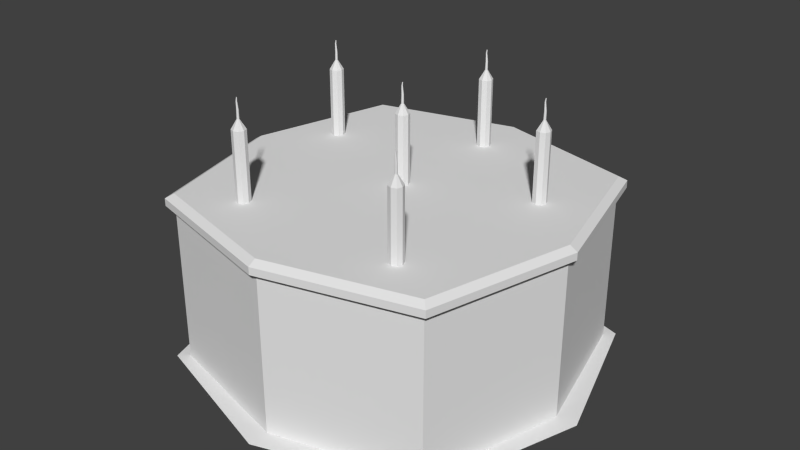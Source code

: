 # Source: cake.blend  (saved by Blender 2.70.0; exported with 4.5.12 LTS)
import bpy
from mathutils import Matrix  # noqa: F401  (used for matrix-valued properties, if any)

bpy.ops.wm.read_factory_settings(use_empty=True)
scene = bpy.context.scene
scene.name = 'Scene'

# ---- collections
col_collection_1 = bpy.data.collections.new('Collection 1'); scene.collection.children.link(col_collection_1)

# ---- world
world_world = bpy.data.worlds.new('World'); scene.world = world_world
world_world.color = (0.05088, 0.05088, 0.05088)
world_world.use_sun_shadow = False
world_world.sun_shadow_jitter_overblur = 0.0
world_world.cycles.sampling_method = 'MANUAL'
world_world.cycles.sample_map_resolution = 256

# ---- meshes
me_plane_008 = bpy.data.meshes.new('Plane.008')
me_plane_008.from_pydata([(-0.7424, -0.7424, -4.322), (0.7424, -0.7424, -4.322), (-0.7424, 0.7424, -4.322), (0.7424, 0.7424, -4.322), (0.0, -1.0, -4.322), (0.0, 1.0, -4.322), (-1.0, 0.0, -4.322), (1.0, 0.0, -4.322), (0.0, 0.0, -4.322), (-0.7424, -0.7424, 1.839), (0.7424, -0.7424, 1.839), (-0.7424, 0.7424, 1.839), (0.7424, 0.7424, 1.839), (0.0, -1.0, 1.839), (0.0, 1.0, 1.839), (-1.0, 0.0, 1.839), (1.0, 0.0, 1.839), (-0.1345, -0.1345, 2.584), (0.1345, -0.1345, 2.584), (-0.1345, 0.1345, 2.584), (0.1345, 0.1345, 2.584), (0.0, -0.1812, 2.584), (0.0, 0.1812, 2.584), (-0.1812, 0.0, 2.584), (0.1812, 0.0, 2.584), (-0.1434, 0.0, 3.241), (-0.04628, -0.04628, 4.167), (0.04628, -0.04628, 4.167), (-0.04628, 0.04628, 4.167), (0.04628, 0.04628, 4.167), (0.0, -0.06234, 4.167), (0.0, 0.06234, 4.167), (-0.06234, 0.0, 4.167), (0.06234, 0.0, 4.167), (0.0, 0.0, 4.167), (-0.1742, 0.0, 3.882), (-0.149, 0.07251, 3.882), (-0.1018, 0.1172, 3.247), (0.1745, 0.0, 3.241), (0.02116, 0.0, 3.882), (-0.003985, -0.07213, 3.884), (0.1332, -0.1177, 3.244), (-0.003985, 0.07213, 3.884), (0.1332, 0.1177, 3.244), (0.01546, 0.1579, 3.247), (-0.07611, 0.09716, 3.884), (-0.149, -0.07251, 3.882), (-0.1018, -0.1172, 3.247), (0.01546, -0.1579, 3.247), (-0.07611, -0.09716, 3.884), (-19.9, 6.906, -4.322), (-18.42, 6.906, -4.322), (-19.9, 8.391, -4.322), (-18.42, 8.391, -4.322), (-19.16, 6.648, -4.322), (-19.16, 8.648, -4.322), (-20.16, 7.648, -4.322), (-18.16, 7.648, -4.322), (-19.16, 7.648, -4.322), (-19.9, 6.906, 1.839), (-18.42, 6.906, 1.839), (-19.9, 8.391, 1.839), (-18.42, 8.391, 1.839), (-19.16, 6.648, 1.839), (-19.16, 8.648, 1.839), (-20.16, 7.648, 1.839), (-18.16, 7.648, 1.839), (-19.29, 7.514, 2.584), (-19.02, 7.514, 2.584), (-19.29, 7.783, 2.584), (-19.02, 7.783, 2.584), (-19.16, 7.467, 2.584), (-19.16, 7.829, 2.584), (-19.34, 7.648, 2.584), (-18.98, 7.648, 2.584), (-19.3, 7.648, 3.241), (-19.2, 7.602, 4.167), (-19.11, 7.602, 4.167), (-19.2, 7.695, 4.167), (-19.11, 7.695, 4.167), (-19.16, 7.586, 4.167), (-19.16, 7.711, 4.167), (-19.22, 7.648, 4.167), (-19.1, 7.648, 4.167), (-19.16, 7.648, 4.167), (-19.33, 7.648, 3.882), (-19.31, 7.721, 3.882), (-19.26, 7.765, 3.247), (-18.98, 7.648, 3.241), (-19.14, 7.648, 3.882), (-19.16, 7.576, 3.884), (-19.03, 7.531, 3.244), (-19.16, 7.72, 3.884), (-19.03, 7.766, 3.244), (-19.14, 7.806, 3.247), (-19.23, 7.745, 3.884), (-19.31, 7.576, 3.882), (-19.26, 7.531, 3.247), (-19.14, 7.49, 3.247), (-19.23, 7.551, 3.884), (17.32, 6.409, -4.322), (18.81, 6.409, -4.322), (17.32, 7.894, -4.322), (18.81, 7.894, -4.322), (18.07, 6.151, -4.322), (18.07, 8.151, -4.322), (17.07, 7.151, -4.322), (19.07, 7.151, -4.322), (18.07, 7.151, -4.322), (17.32, 6.409, 1.839), (18.81, 6.409, 1.839), (17.32, 7.894, 1.839), (18.81, 7.894, 1.839), (18.07, 6.151, 1.839), (18.07, 8.151, 1.839), (17.07, 7.151, 1.839), (19.07, 7.151, 1.839), (17.93, 7.017, 2.584), (18.2, 7.017, 2.584), (17.93, 7.286, 2.584), (18.2, 7.286, 2.584), (18.07, 6.97, 2.584), (18.07, 7.332, 2.584), (17.89, 7.151, 2.584), (18.25, 7.151, 2.584), (17.92, 7.151, 3.241), (18.02, 7.105, 4.167), (18.11, 7.105, 4.167), (18.02, 7.198, 4.167), (18.11, 7.198, 4.167), (18.07, 7.089, 4.167), (18.07, 7.214, 4.167), (18.0, 7.151, 4.167), (18.13, 7.151, 4.167), (18.07, 7.151, 4.167), (17.89, 7.151, 3.882), (17.92, 7.224, 3.882), (17.96, 7.269, 3.247), (18.24, 7.151, 3.241), (18.09, 7.151, 3.882), (18.06, 7.079, 3.884), (18.2, 7.034, 3.244), (18.06, 7.223, 3.884), (18.2, 7.269, 3.244), (18.08, 7.309, 3.247), (17.99, 7.248, 3.884), (17.92, 7.079, 3.882), (17.96, 7.034, 3.247), (18.08, 6.993, 3.247), (17.99, 7.054, 3.884), (13.29, -18.83, -4.322), (14.78, -18.83, -4.322), (13.29, -17.34, -4.322), (14.78, -17.34, -4.322), (14.04, -19.09, -4.322), (14.04, -17.09, -4.322), (13.04, -18.09, -4.322), (15.04, -18.09, -4.322), (14.04, -18.09, -4.322), (13.29, -18.83, 1.839), (14.78, -18.83, 1.839), (13.29, -17.34, 1.839), (14.78, -17.34, 1.839), (14.04, -19.09, 1.839), (14.04, -17.09, 1.839), (13.04, -18.09, 1.839), (15.04, -18.09, 1.839), (13.9, -18.22, 2.584), (14.17, -18.22, 2.584), (13.9, -17.95, 2.584), (14.17, -17.95, 2.584), (14.04, -18.27, 2.584), (14.04, -17.91, 2.584), (13.86, -18.09, 2.584), (14.22, -18.09, 2.584), (13.89, -18.09, 3.241), (13.99, -18.13, 4.167), (14.08, -18.13, 4.167), (13.99, -18.04, 4.167), (14.08, -18.04, 4.167), (14.04, -18.15, 4.167), (14.04, -18.02, 4.167), (13.97, -18.09, 4.167), (14.1, -18.09, 4.167), (14.04, -18.09, 4.167), (13.86, -18.09, 3.882), (13.89, -18.01, 3.882), (13.93, -17.97, 3.247), (14.21, -18.09, 3.241), (14.06, -18.09, 3.882), (14.03, -18.16, 3.884), (14.17, -18.2, 3.244), (14.03, -18.01, 3.884), (14.17, -17.97, 3.244), (14.05, -17.93, 3.247), (13.96, -17.99, 3.884), (13.89, -18.16, 3.882), (13.93, -18.2, 3.247), (14.05, -18.24, 3.247), (13.96, -18.18, 3.884), (-0.09408, 17.61, -4.322), (1.391, 17.61, -4.322), (-0.09408, 19.09, -4.322), (1.391, 19.09, -4.322), (0.6483, 17.35, -4.322), (0.6483, 19.35, -4.322), (-0.3517, 18.35, -4.322), (1.648, 18.35, -4.322), (0.6483, 18.35, -4.322), (-0.09408, 17.61, 1.839), (1.391, 17.61, 1.839), (-0.09408, 19.09, 1.839), (1.391, 19.09, 1.839), (0.6483, 17.35, 1.839), (0.6483, 19.35, 1.839), (-0.3517, 18.35, 1.839), (1.648, 18.35, 1.839), (0.5138, 18.21, 2.584), (0.7828, 18.21, 2.584), (0.5138, 18.48, 2.584), (0.7828, 18.48, 2.584), (0.6483, 18.17, 2.584), (0.6483, 18.53, 2.584), (0.4671, 18.35, 2.584), (0.8295, 18.35, 2.584), (0.5049, 18.35, 3.241), (0.602, 18.3, 4.167), (0.6946, 18.3, 4.167), (0.602, 18.39, 4.167), (0.6946, 18.39, 4.167), (0.6483, 18.29, 4.167), (0.6483, 18.41, 4.167), (0.586, 18.35, 4.167), (0.7106, 18.35, 4.167), (0.6483, 18.35, 4.167), (0.4741, 18.35, 3.882), (0.4993, 18.42, 3.882), (0.5465, 18.47, 3.247), (0.8228, 18.35, 3.241), (0.6695, 18.35, 3.882), (0.6443, 18.28, 3.884), (0.7815, 18.23, 3.244), (0.6443, 18.42, 3.884), (0.7815, 18.47, 3.244), (0.6638, 18.51, 3.247), (0.5722, 18.44, 3.884), (0.4993, 18.28, 3.882), (0.5465, 18.23, 3.247), (0.6638, 18.19, 3.247), (0.5722, 18.25, 3.884), (-13.57, -18.83, -4.322), (-12.08, -18.83, -4.322), (-13.57, -17.34, -4.322), (-12.08, -17.34, -4.322), (-12.82, -19.09, -4.322), (-12.82, -17.09, -4.322), (-13.82, -18.09, -4.322), (-11.82, -18.09, -4.322), (-12.82, -18.09, -4.322), (-13.57, -18.83, 1.839), (-12.08, -18.83, 1.839), (-13.57, -17.34, 1.839), (-12.08, -17.34, 1.839), (-12.82, -19.09, 1.839), (-12.82, -17.09, 1.839), (-13.82, -18.09, 1.839), (-11.82, -18.09, 1.839), (-12.96, -18.22, 2.584), (-12.69, -18.22, 2.584), (-12.96, -17.95, 2.584), (-12.69, -17.95, 2.584), (-12.82, -18.27, 2.584), (-12.82, -17.91, 2.584), (-13.0, -18.09, 2.584), (-12.64, -18.09, 2.584), (-12.97, -18.09, 3.241), (-12.87, -18.13, 4.167), (-12.78, -18.13, 4.167), (-12.87, -18.04, 4.167), (-12.78, -18.04, 4.167), (-12.82, -18.15, 4.167), (-12.82, -18.02, 4.167), (-12.89, -18.09, 4.167), (-12.76, -18.09, 4.167), (-12.82, -18.09, 4.167), (-13.0, -18.09, 3.882), (-12.97, -18.01, 3.882), (-12.93, -17.97, 3.247), (-12.65, -18.09, 3.241), (-12.8, -18.09, 3.882), (-12.83, -18.16, 3.884), (-12.69, -18.2, 3.244), (-12.83, -18.01, 3.884), (-12.69, -17.97, 3.244), (-12.81, -17.93, 3.247), (-12.9, -17.99, 3.884), (-12.97, -18.16, 3.882), (-12.93, -18.2, 3.247), (-12.81, -18.24, 3.247), (-12.9, -18.18, 3.884), (-21.87, -22.58, -17.57), (22.02, -22.58, -17.57), (-21.87, 21.32, -17.57), (22.02, 21.32, -17.57), (0.07602, -28.28, -17.57), (0.07602, 27.02, -17.57), (-27.57, -0.629, -17.57), (27.72, -0.629, -17.57), (0.07602, -0.629, -17.57), (-21.87, -22.58, -4.89), (22.02, -22.58, -4.89), (-21.87, 21.32, -4.89), (22.02, 21.32, -4.89), (0.07602, -28.28, -4.89), (0.07602, 27.02, -4.89), (-27.57, -0.629, -4.89), (27.72, -0.629, -4.89), (-22.81, -23.52, -3.997), (-22.81, -23.52, -4.593), (22.96, -23.52, -4.593), (-22.81, 22.26, -4.593), (22.96, 22.26, -4.593), (0.07602, -29.46, -4.593), (0.07602, 28.2, -4.593), (-28.75, -0.629, -4.593), (28.91, -0.629, -4.593), (-21.88, -22.59, -3.625), (22.96, -23.52, -3.997), (-22.81, 22.26, -3.997), (22.96, 22.26, -3.997), (0.07602, -29.46, -3.997), (0.07602, 28.2, -3.997), (-28.75, -0.629, -3.997), (28.91, -0.629, -3.997), (22.04, -22.59, -3.625), (-21.88, 21.33, -3.625), (22.04, 21.33, -3.625), (0.07602, -28.29, -3.625), (0.07602, 27.04, -3.625), (-27.59, -0.629, -3.625), (27.74, -0.629, -3.625), (0.07602, -0.629, -3.625), (-20.82, -21.53, -18.05), (20.98, -21.53, -18.05), (-20.82, 20.27, -18.05), (20.98, 20.27, -18.05), (0.07602, -28.28, -18.05), (0.07602, 27.02, -18.05), (-27.57, -0.629, -18.05), (27.72, -0.629, -18.05), (0.07602, -0.629, -18.05), (-23.25, -23.95, -17.5), (23.4, -23.95, -17.5), (-23.25, 22.69, -17.5), (23.4, 22.69, -17.5), (0.07602, -31.48, -17.5), (0.07602, 30.22, -17.5), (-30.77, -0.629, -17.5), (30.92, -0.629, -17.5), (0.07602, -0.629, -17.5)], [], [(8, 5, 3, 7), (6, 2, 5, 8), (4, 8, 7, 1), (0, 6, 8, 4), (9, 13, 21, 17), (12, 14, 22, 20), (11, 15, 23, 19), (10, 16, 24, 18), (1, 7, 16, 10), (2, 6, 15, 11), (3, 5, 14, 12), (0, 4, 13, 9), (5, 2, 11, 14), (7, 3, 12, 16), (4, 1, 10, 13), (6, 0, 9, 15), (46, 49, 30, 26), (42, 45, 31, 29), (36, 35, 32, 28), (40, 39, 33, 27), (14, 11, 19, 22), (16, 12, 20, 24), (13, 10, 18, 21), (15, 9, 17, 23), (34, 33, 29, 31), (32, 34, 31, 28), (30, 27, 33, 34), (26, 30, 34, 32), (45, 36, 28, 31), (39, 42, 29, 33), (49, 40, 27, 30), (35, 46, 26, 32), (17, 21, 48, 47), (47, 48, 49, 46), (20, 22, 44, 43), (43, 44, 45, 42), (19, 23, 25, 37), (37, 25, 35, 36), (18, 24, 38, 41), (41, 38, 39, 40), (22, 19, 37, 44), (44, 37, 36, 45), (24, 20, 43, 38), (38, 43, 42, 39), (21, 18, 41, 48), (48, 41, 40, 49), (23, 17, 47, 25), (25, 47, 46, 35), (58, 55, 53, 57), (56, 52, 55, 58), (54, 58, 57, 51), (50, 56, 58, 54), (59, 63, 71, 67), (62, 64, 72, 70), (61, 65, 73, 69), (60, 66, 74, 68), (51, 57, 66, 60), (52, 56, 65, 61), (53, 55, 64, 62), (50, 54, 63, 59), (55, 52, 61, 64), (57, 53, 62, 66), (54, 51, 60, 63), (56, 50, 59, 65), (96, 99, 80, 76), (92, 95, 81, 79), (86, 85, 82, 78), (90, 89, 83, 77), (64, 61, 69, 72), (66, 62, 70, 74), (63, 60, 68, 71), (65, 59, 67, 73), (84, 83, 79, 81), (82, 84, 81, 78), (80, 77, 83, 84), (76, 80, 84, 82), (95, 86, 78, 81), (89, 92, 79, 83), (99, 90, 77, 80), (85, 96, 76, 82), (67, 71, 98, 97), (97, 98, 99, 96), (70, 72, 94, 93), (93, 94, 95, 92), (69, 73, 75, 87), (87, 75, 85, 86), (68, 74, 88, 91), (91, 88, 89, 90), (72, 69, 87, 94), (94, 87, 86, 95), (74, 70, 93, 88), (88, 93, 92, 89), (71, 68, 91, 98), (98, 91, 90, 99), (73, 67, 97, 75), (75, 97, 96, 85), (108, 105, 103, 107), (106, 102, 105, 108), (104, 108, 107, 101), (100, 106, 108, 104), (109, 113, 121, 117), (112, 114, 122, 120), (111, 115, 123, 119), (110, 116, 124, 118), (101, 107, 116, 110), (102, 106, 115, 111), (103, 105, 114, 112), (100, 104, 113, 109), (105, 102, 111, 114), (107, 103, 112, 116), (104, 101, 110, 113), (106, 100, 109, 115), (146, 149, 130, 126), (142, 145, 131, 129), (136, 135, 132, 128), (140, 139, 133, 127), (114, 111, 119, 122), (116, 112, 120, 124), (113, 110, 118, 121), (115, 109, 117, 123), (134, 133, 129, 131), (132, 134, 131, 128), (130, 127, 133, 134), (126, 130, 134, 132), (145, 136, 128, 131), (139, 142, 129, 133), (149, 140, 127, 130), (135, 146, 126, 132), (117, 121, 148, 147), (147, 148, 149, 146), (120, 122, 144, 143), (143, 144, 145, 142), (119, 123, 125, 137), (137, 125, 135, 136), (118, 124, 138, 141), (141, 138, 139, 140), (122, 119, 137, 144), (144, 137, 136, 145), (124, 120, 143, 138), (138, 143, 142, 139), (121, 118, 141, 148), (148, 141, 140, 149), (123, 117, 147, 125), (125, 147, 146, 135), (158, 155, 153, 157), (156, 152, 155, 158), (154, 158, 157, 151), (150, 156, 158, 154), (159, 163, 171, 167), (162, 164, 172, 170), (161, 165, 173, 169), (160, 166, 174, 168), (151, 157, 166, 160), (152, 156, 165, 161), (153, 155, 164, 162), (150, 154, 163, 159), (155, 152, 161, 164), (157, 153, 162, 166), (154, 151, 160, 163), (156, 150, 159, 165), (196, 199, 180, 176), (192, 195, 181, 179), (186, 185, 182, 178), (190, 189, 183, 177), (164, 161, 169, 172), (166, 162, 170, 174), (163, 160, 168, 171), (165, 159, 167, 173), (184, 183, 179, 181), (182, 184, 181, 178), (180, 177, 183, 184), (176, 180, 184, 182), (195, 186, 178, 181), (189, 192, 179, 183), (199, 190, 177, 180), (185, 196, 176, 182), (167, 171, 198, 197), (197, 198, 199, 196), (170, 172, 194, 193), (193, 194, 195, 192), (169, 173, 175, 187), (187, 175, 185, 186), (168, 174, 188, 191), (191, 188, 189, 190), (172, 169, 187, 194), (194, 187, 186, 195), (174, 170, 193, 188), (188, 193, 192, 189), (171, 168, 191, 198), (198, 191, 190, 199), (173, 167, 197, 175), (175, 197, 196, 185), (208, 205, 203, 207), (206, 202, 205, 208), (204, 208, 207, 201), (200, 206, 208, 204), (209, 213, 221, 217), (212, 214, 222, 220), (211, 215, 223, 219), (210, 216, 224, 218), (201, 207, 216, 210), (202, 206, 215, 211), (203, 205, 214, 212), (200, 204, 213, 209), (205, 202, 211, 214), (207, 203, 212, 216), (204, 201, 210, 213), (206, 200, 209, 215), (246, 249, 230, 226), (242, 245, 231, 229), (236, 235, 232, 228), (240, 239, 233, 227), (214, 211, 219, 222), (216, 212, 220, 224), (213, 210, 218, 221), (215, 209, 217, 223), (234, 233, 229, 231), (232, 234, 231, 228), (230, 227, 233, 234), (226, 230, 234, 232), (245, 236, 228, 231), (239, 242, 229, 233), (249, 240, 227, 230), (235, 246, 226, 232), (217, 221, 248, 247), (247, 248, 249, 246), (220, 222, 244, 243), (243, 244, 245, 242), (219, 223, 225, 237), (237, 225, 235, 236), (218, 224, 238, 241), (241, 238, 239, 240), (222, 219, 237, 244), (244, 237, 236, 245), (224, 220, 243, 238), (238, 243, 242, 239), (221, 218, 241, 248), (248, 241, 240, 249), (223, 217, 247, 225), (225, 247, 246, 235), (258, 255, 253, 257), (256, 252, 255, 258), (254, 258, 257, 251), (250, 256, 258, 254), (259, 263, 271, 267), (262, 264, 272, 270), (261, 265, 273, 269), (260, 266, 274, 268), (251, 257, 266, 260), (252, 256, 265, 261), (253, 255, 264, 262), (250, 254, 263, 259), (255, 252, 261, 264), (257, 253, 262, 266), (254, 251, 260, 263), (256, 250, 259, 265), (296, 299, 280, 276), (292, 295, 281, 279), (286, 285, 282, 278), (290, 289, 283, 277), (264, 261, 269, 272), (266, 262, 270, 274), (263, 260, 268, 271), (265, 259, 267, 273), (284, 283, 279, 281), (282, 284, 281, 278), (280, 277, 283, 284), (276, 280, 284, 282), (295, 286, 278, 281), (289, 292, 279, 283), (299, 290, 277, 280), (285, 296, 276, 282), (267, 271, 298, 297), (297, 298, 299, 296), (270, 272, 294, 293), (293, 294, 295, 292), (269, 273, 275, 287), (287, 275, 285, 286), (268, 274, 288, 291), (291, 288, 289, 290), (272, 269, 287, 294), (294, 287, 286, 295), (274, 270, 293, 288), (288, 293, 292, 289), (271, 268, 291, 298), (298, 291, 290, 299), (273, 267, 297, 275), (275, 297, 296, 285), (308, 305, 303, 307), (306, 302, 305, 308), (304, 308, 307, 301), (300, 306, 308, 304), (309, 313, 322, 318), (312, 314, 323, 321), (311, 315, 324, 320), (310, 316, 325, 319), (301, 307, 316, 310), (302, 306, 315, 311), (303, 305, 314, 312), (300, 304, 313, 309), (305, 302, 311, 314), (307, 303, 312, 316), (304, 301, 310, 313), (306, 300, 309, 315), (318, 322, 330, 317), (321, 323, 331, 329), (320, 324, 332, 328), (319, 325, 333, 327), (314, 311, 320, 323), (316, 312, 321, 325), (313, 310, 319, 322), (315, 309, 318, 324), (317, 330, 337, 326), (329, 331, 338, 336), (328, 332, 339, 335), (327, 333, 340, 334), (323, 320, 328, 331), (325, 321, 329, 333), (322, 319, 327, 330), (324, 318, 317, 332), (341, 340, 336, 338), (339, 341, 338, 335), (337, 334, 340, 341), (326, 337, 341, 339), (331, 328, 335, 338), (333, 329, 336, 340), (330, 327, 334, 337), (332, 317, 326, 339), (350, 347, 345, 349), (348, 344, 347, 350), (346, 350, 349, 343), (342, 348, 350, 346), (359, 358, 354, 356), (357, 359, 356, 353), (355, 352, 358, 359), (351, 355, 359, 357), (343, 349, 358, 352), (344, 348, 357, 353), (345, 347, 356, 354), (342, 346, 355, 351), (347, 344, 353, 356), (349, 345, 354, 358), (346, 343, 352, 355), (348, 342, 351, 357)])
_uv = me_plane_008.uv_layers.new(name='UVMap')
_uv.uv.foreach_set('vector', [0.8851, 0.514, 0.8928, 0.4918, 0.9074, 0.5032, 0.9074, 0.5217, 0.8629, 0.5063, 0.8743, 0.4918, 0.8928, 0.4918, 0.8851, 0.514, 0.8774, 0.5362, 0.8851, 0.514, 0.9074, 0.5217, 0.8959, 0.5362, 0.8629, 0.5248, 0.8629, 0.5063, 0.8851, 0.514, 0.8774, 0.5362, 0.189, 0.6308, 0.2138, 0.6528, 0.1535, 0.678, 0.1485, 0.6713, 0.1089, 0.6143, 0.128, 0.6134, 0.1277, 0.6627, 0.1203, 0.6643, 0.1471, 0.6147, 0.167, 0.6207, 0.1426, 0.6663, 0.135, 0.6644, 0.06628, 0.6299, 0.0888, 0.62, 0.1127, 0.6662, 0.1068, 0.6711, 0.04034, 0.4354, 0.06929, 0.4323, 0.0888, 0.62, 0.06628, 0.6299, 0.1541, 0.4291, 0.1831, 0.4303, 0.167, 0.6207, 0.1471, 0.6147, 0.09723, 0.4302, 0.126, 0.4291, 0.128, 0.6134, 0.1089, 0.6143, 0.2116, 0.4325, 0.2412, 0.4357, 0.2138, 0.6528, 0.189, 0.6308, 0.126, 0.4291, 0.1541, 0.4291, 0.1471, 0.6147, 0.128, 0.6134, 0.06929, 0.4323, 0.09723, 0.4302, 0.1089, 0.6143, 0.0888, 0.62, 0.01306, 0.4389, 0.04034, 0.4354, 0.06628, 0.6299, 0.04008, 0.6528, 0.1831, 0.4303, 0.2116, 0.4325, 0.189, 0.6308, 0.167, 0.6207, 0.3826, 0.613, 0.3939, 0.6173, 0.3781, 0.6638, 0.3711, 0.6597, 0.3357, 0.6117, 0.3482, 0.6103, 0.3469, 0.6582, 0.3393, 0.6602, 0.36, 0.6095, 0.3713, 0.6107, 0.3631, 0.6574, 0.3549, 0.6568, 0.3097, 0.6161, 0.3227, 0.6136, 0.3316, 0.6619, 0.3238, 0.663, 0.128, 0.6134, 0.1471, 0.6147, 0.135, 0.6644, 0.1277, 0.6627, 0.0888, 0.62, 0.1089, 0.6143, 0.1203, 0.6643, 0.1127, 0.6662, 0.04008, 0.6528, 0.06628, 0.6299, 0.1068, 0.6711, 0.1017, 0.678, 0.167, 0.6207, 0.189, 0.6308, 0.1485, 0.6713, 0.1426, 0.6663, 0.3201, 0.6728, 0.3292, 0.6686, 0.33, 0.6765, 0.3243, 0.682, 0.311, 0.6771, 0.3201, 0.6728, 0.3243, 0.682, 0.3165, 0.6827, 0.3159, 0.6637, 0.3238, 0.663, 0.3292, 0.6686, 0.3201, 0.6728, 0.3102, 0.6692, 0.3159, 0.6637, 0.3201, 0.6728, 0.311, 0.6771, 0.3482, 0.6103, 0.36, 0.6095, 0.3549, 0.6568, 0.3469, 0.6582, 0.3227, 0.6136, 0.3357, 0.6117, 0.3393, 0.6602, 0.3316, 0.6619, 0.2973, 0.619, 0.3097, 0.6161, 0.3238, 0.663, 0.3159, 0.6637, 0.3713, 0.6107, 0.3826, 0.613, 0.3711, 0.6597, 0.3631, 0.6574, 0.415, 0.4088, 0.4376, 0.4119, 0.4247, 0.5181, 0.4049, 0.5154, 0.4049, 0.5154, 0.4247, 0.5181, 0.3939, 0.6173, 0.3826, 0.613, 0.3241, 0.4065, 0.347, 0.4058, 0.3451, 0.5092, 0.3265, 0.508, 0.3265, 0.508, 0.3451, 0.5092, 0.3482, 0.6103, 0.3357, 0.6117, 0.3696, 0.4058, 0.3923, 0.4069, 0.3847, 0.5122, 0.3644, 0.5109, 0.3644, 0.5109, 0.3847, 0.5122, 0.3713, 0.6107, 0.36, 0.6095, 0.2779, 0.41, 0.301, 0.4079, 0.3081, 0.5088, 0.2896, 0.5116, 0.2896, 0.5116, 0.3081, 0.5088, 0.3227, 0.6136, 0.3097, 0.6161, 0.347, 0.4058, 0.3696, 0.4058, 0.3644, 0.5109, 0.3451, 0.5092, 0.3451, 0.5092, 0.3644, 0.5109, 0.36, 0.6095, 0.3482, 0.6103, 0.301, 0.4079, 0.3241, 0.4065, 0.3265, 0.508, 0.3081, 0.5088, 0.3081, 0.5088, 0.3265, 0.508, 0.3357, 0.6117, 0.3227, 0.6136, 0.2555, 0.4125, 0.2779, 0.41, 0.2896, 0.5116, 0.2709, 0.5166, 0.2709, 0.5166, 0.2896, 0.5116, 0.3097, 0.6161, 0.2973, 0.619, 0.3923, 0.4069, 0.415, 0.4088, 0.4049, 0.5154, 0.3847, 0.5122, 0.3847, 0.5122, 0.4049, 0.5154, 0.3826, 0.613, 0.3713, 0.6107, 0.8851, 0.514, 0.8928, 0.4918, 0.9074, 0.5032, 0.9074, 0.5217, 0.8629, 0.5063, 0.8743, 0.4918, 0.8928, 0.4918, 0.8851, 0.514, 0.8774, 0.5362, 0.8851, 0.514, 0.9074, 0.5217, 0.8959, 0.5362, 0.8629, 0.5248, 0.8629, 0.5063, 0.8851, 0.514, 0.8774, 0.5362, 0.189, 0.6308, 0.2138, 0.6528, 0.1535, 0.678, 0.1485, 0.6713, 0.1089, 0.6143, 0.128, 0.6134, 0.1277, 0.6627, 0.1203, 0.6643, 0.1471, 0.6147, 0.1669, 0.6207, 0.1426, 0.6663, 0.135, 0.6644, 0.06627, 0.6299, 0.08879, 0.62, 0.1127, 0.6662, 0.1068, 0.6711, 0.04034, 0.4354, 0.06929, 0.4323, 0.08879, 0.62, 0.06627, 0.6299, 0.1541, 0.4291, 0.1831, 0.4303, 0.1669, 0.6207, 0.1471, 0.6147, 0.09723, 0.4302, 0.126, 0.4291, 0.128, 0.6134, 0.1089, 0.6143, 0.2116, 0.4325, 0.2412, 0.4357, 0.2138, 0.6528, 0.189, 0.6308, 0.126, 0.4291, 0.1541, 0.4291, 0.1471, 0.6147, 0.128, 0.6134, 0.06929, 0.4323, 0.09723, 0.4302, 0.1089, 0.6143, 0.08879, 0.62, 0.01306, 0.4389, 0.04034, 0.4354, 0.06627, 0.6299, 0.04008, 0.6528, 0.1831, 0.4303, 0.2116, 0.4325, 0.189, 0.6308, 0.1669, 0.6207, 0.3826, 0.613, 0.3939, 0.6173, 0.3781, 0.6638, 0.3711, 0.6597, 0.3357, 0.6117, 0.3482, 0.6103, 0.3469, 0.6582, 0.3393, 0.6602, 0.36, 0.6095, 0.3713, 0.6107, 0.3631, 0.6574, 0.3548, 0.6568, 0.3097, 0.6161, 0.3227, 0.6136, 0.3316, 0.6619, 0.3238, 0.663, 0.128, 0.6134, 0.1471, 0.6147, 0.135, 0.6644, 0.1277, 0.6627, 0.08879, 0.62, 0.1089, 0.6143, 0.1203, 0.6643, 0.1127, 0.6662, 0.04008, 0.6528, 0.06627, 0.6299, 0.1068, 0.6711, 0.1017, 0.678, 0.1669, 0.6207, 0.189, 0.6308, 0.1485, 0.6713, 0.1426, 0.6663, 0.3201, 0.6728, 0.3292, 0.6686, 0.33, 0.6765, 0.3243, 0.682, 0.311, 0.677, 0.3201, 0.6728, 0.3243, 0.682, 0.3165, 0.6827, 0.3159, 0.6637, 0.3238, 0.663, 0.3292, 0.6686, 0.3201, 0.6728, 0.3102, 0.6692, 0.3159, 0.6637, 0.3201, 0.6728, 0.311, 0.677, 0.3482, 0.6103, 0.36, 0.6095, 0.3548, 0.6568, 0.3469, 0.6582, 0.3227, 0.6136, 0.3357, 0.6117, 0.3393, 0.6602, 0.3316, 0.6619, 0.2973, 0.619, 0.3097, 0.6161, 0.3238, 0.663, 0.3159, 0.6637, 0.3713, 0.6107, 0.3826, 0.613, 0.3711, 0.6597, 0.3631, 0.6574, 0.415, 0.4088, 0.4376, 0.4119, 0.4247, 0.5181, 0.4049, 0.5154, 0.4049, 0.5154, 0.4247, 0.5181, 0.3939, 0.6173, 0.3826, 0.613, 0.3241, 0.4065, 0.347, 0.4058, 0.3451, 0.5092, 0.3265, 0.508, 0.3265, 0.508, 0.3451, 0.5092, 0.3482, 0.6103, 0.3357, 0.6117, 0.3696, 0.4058, 0.3923, 0.4069, 0.3847, 0.5122, 0.3644, 0.5109, 0.3644, 0.5109, 0.3847, 0.5122, 0.3713, 0.6107, 0.36, 0.6095, 0.2779, 0.41, 0.301, 0.4079, 0.3081, 0.5088, 0.2896, 0.5116, 0.2896, 0.5116, 0.3081, 0.5088, 0.3227, 0.6136, 0.3097, 0.6161, 0.347, 0.4058, 0.3696, 0.4058, 0.3644, 0.5109, 0.3451, 0.5092, 0.3451, 0.5092, 0.3644, 0.5109, 0.36, 0.6095, 0.3482, 0.6103, 0.301, 0.4079, 0.3241, 0.4065, 0.3265, 0.508, 0.3081, 0.5088, 0.3081, 0.5088, 0.3265, 0.508, 0.3357, 0.6117, 0.3227, 0.6136, 0.2555, 0.4125, 0.2779, 0.41, 0.2896, 0.5116, 0.2709, 0.5166, 0.2709, 0.5166, 0.2896, 0.5116, 0.3097, 0.6161, 0.2973, 0.619, 0.3923, 0.4069, 0.415, 0.4088, 0.4049, 0.5154, 0.3847, 0.5122, 0.3847, 0.5122, 0.4049, 0.5154, 0.3826, 0.613, 0.3713, 0.6107, 0.8851, 0.514, 0.8928, 0.4918, 0.9074, 0.5032, 0.9074, 0.5217, 0.8629, 0.5063, 0.8743, 0.4918, 0.8928, 0.4918, 0.8851, 0.514, 0.8774, 0.5362, 0.8851, 0.514, 0.9074, 0.5217, 0.8959, 0.5362, 0.8629, 0.5248, 0.8629, 0.5063, 0.8851, 0.514, 0.8774, 0.5362, 0.189, 0.6308, 0.2138, 0.6528, 0.1535, 0.678, 0.1485, 0.6713, 0.1089, 0.6143, 0.128, 0.6134, 0.1277, 0.6627, 0.1203, 0.6643, 0.1471, 0.6147, 0.1669, 0.6207, 0.1426, 0.6663, 0.135, 0.6644, 0.06627, 0.6299, 0.08879, 0.62, 0.1127, 0.6662, 0.1068, 0.6711, 0.04034, 0.4354, 0.06929, 0.4323, 0.08879, 0.62, 0.06627, 0.6299, 0.1541, 0.4291, 0.1831, 0.4303, 0.1669, 0.6207, 0.1471, 0.6147, 0.09723, 0.4302, 0.126, 0.4291, 0.128, 0.6134, 0.1089, 0.6143, 0.2116, 0.4325, 0.2412, 0.4357, 0.2138, 0.6528, 0.189, 0.6308, 0.126, 0.4291, 0.1541, 0.4291, 0.1471, 0.6147, 0.128, 0.6134, 0.06929, 0.4323, 0.09723, 0.4302, 0.1089, 0.6143, 0.08879, 0.62, 0.01306, 0.4389, 0.04034, 0.4354, 0.06627, 0.6299, 0.04008, 0.6528, 0.1831, 0.4303, 0.2116, 0.4325, 0.189, 0.6308, 0.1669, 0.6207, 0.3826, 0.613, 0.3939, 0.6173, 0.3781, 0.6638, 0.3711, 0.6597, 0.3358, 0.6117, 0.3482, 0.6103, 0.3469, 0.6582, 0.3393, 0.6602, 0.36, 0.6095, 0.3713, 0.6107, 0.3631, 0.6574, 0.3549, 0.6568, 0.3097, 0.6161, 0.3227, 0.6136, 0.3316, 0.6619, 0.3238, 0.6629, 0.128, 0.6134, 0.1471, 0.6147, 0.135, 0.6644, 0.1277, 0.6627, 0.08879, 0.62, 0.1089, 0.6143, 0.1203, 0.6643, 0.1127, 0.6662, 0.04008, 0.6528, 0.06627, 0.6299, 0.1068, 0.6711, 0.1017, 0.678, 0.1669, 0.6207, 0.189, 0.6308, 0.1485, 0.6713, 0.1426, 0.6663, 0.3201, 0.6728, 0.3292, 0.6686, 0.33, 0.6765, 0.3243, 0.682, 0.311, 0.677, 0.3201, 0.6728, 0.3243, 0.682, 0.3165, 0.6827, 0.3159, 0.6637, 0.3238, 0.6629, 0.3292, 0.6686, 0.3201, 0.6728, 0.3102, 0.6692, 0.3159, 0.6637, 0.3201, 0.6728, 0.311, 0.677, 0.3482, 0.6103, 0.36, 0.6095, 0.3549, 0.6568, 0.3469, 0.6582, 0.3227, 0.6136, 0.3358, 0.6117, 0.3393, 0.6602, 0.3316, 0.6619, 0.2973, 0.619, 0.3097, 0.6161, 0.3238, 0.6629, 0.3159, 0.6637, 0.3713, 0.6107, 0.3826, 0.613, 0.3711, 0.6597, 0.3631, 0.6574, 0.415, 0.4088, 0.4376, 0.4119, 0.4247, 0.5181, 0.4049, 0.5154, 0.4049, 0.5154, 0.4247, 0.5181, 0.3939, 0.6173, 0.3826, 0.613, 0.3241, 0.4065, 0.347, 0.4058, 0.3451, 0.5092, 0.3265, 0.508, 0.3265, 0.508, 0.3451, 0.5092, 0.3482, 0.6103, 0.3358, 0.6117, 0.3697, 0.4058, 0.3923, 0.4069, 0.3847, 0.5122, 0.3644, 0.5109, 0.3644, 0.5109, 0.3847, 0.5122, 0.3713, 0.6107, 0.36, 0.6095, 0.278, 0.41, 0.301, 0.4079, 0.3081, 0.5088, 0.2897, 0.5116, 0.2897, 0.5116, 0.3081, 0.5088, 0.3227, 0.6136, 0.3097, 0.6161, 0.347, 0.4058, 0.3697, 0.4058, 0.3644, 0.5109, 0.3451, 0.5092, 0.3451, 0.5092, 0.3644, 0.5109, 0.36, 0.6095, 0.3482, 0.6103, 0.301, 0.4079, 0.3241, 0.4065, 0.3265, 0.508, 0.3081, 0.5088, 0.3081, 0.5088, 0.3265, 0.508, 0.3358, 0.6117, 0.3227, 0.6136, 0.2555, 0.4125, 0.278, 0.41, 0.2897, 0.5116, 0.2709, 0.5166, 0.2709, 0.5166, 0.2897, 0.5116, 0.3097, 0.6161, 0.2973, 0.619, 0.3923, 0.4069, 0.415, 0.4088, 0.4049, 0.5154, 0.3847, 0.5122, 0.3847, 0.5122, 0.4049, 0.5154, 0.3826, 0.613, 0.3713, 0.6107, 0.8851, 0.514, 0.8928, 0.4918, 0.9074, 0.5032, 0.9074, 0.5217, 0.8629, 0.5063, 0.8743, 0.4918, 0.8928, 0.4918, 0.8851, 0.514, 0.8774, 0.5362, 0.8851, 0.514, 0.9074, 0.5217, 0.8959, 0.5362, 0.8629, 0.5248, 0.8629, 0.5063, 0.8851, 0.514, 0.8774, 0.5362, 0.189, 0.6308, 0.2138, 0.6528, 0.1535, 0.678, 0.1485, 0.6713, 0.1089, 0.6143, 0.128, 0.6134, 0.1277, 0.6627, 0.1204, 0.6643, 0.1471, 0.6147, 0.167, 0.6207, 0.1426, 0.6663, 0.135, 0.6644, 0.06628, 0.6299, 0.0888, 0.62, 0.1127, 0.6662, 0.1068, 0.6711, 0.04034, 0.4355, 0.06929, 0.4323, 0.0888, 0.62, 0.06628, 0.6299, 0.1541, 0.4291, 0.1831, 0.4303, 0.167, 0.6207, 0.1471, 0.6147, 0.09723, 0.4302, 0.126, 0.4291, 0.128, 0.6134, 0.1089, 0.6143, 0.2116, 0.4325, 0.2412, 0.4357, 0.2138, 0.6528, 0.189, 0.6308, 0.126, 0.4291, 0.1541, 0.4291, 0.1471, 0.6147, 0.128, 0.6134, 0.06929, 0.4323, 0.09723, 0.4302, 0.1089, 0.6143, 0.0888, 0.62, 0.01306, 0.4389, 0.04034, 0.4355, 0.06628, 0.6299, 0.04009, 0.6528, 0.1831, 0.4303, 0.2116, 0.4325, 0.189, 0.6308, 0.167, 0.6207, 0.3826, 0.613, 0.3939, 0.6173, 0.3781, 0.6638, 0.3711, 0.6597, 0.3357, 0.6117, 0.3482, 0.6103, 0.3469, 0.6582, 0.3393, 0.6602, 0.36, 0.6095, 0.3713, 0.6107, 0.3631, 0.6574, 0.3548, 0.6568, 0.3097, 0.6161, 0.3227, 0.6136, 0.3316, 0.6619, 0.3238, 0.663, 0.128, 0.6134, 0.1471, 0.6147, 0.135, 0.6644, 0.1277, 0.6627, 0.0888, 0.62, 0.1089, 0.6143, 0.1204, 0.6643, 0.1127, 0.6662, 0.04009, 0.6528, 0.06628, 0.6299, 0.1068, 0.6711, 0.1017, 0.678, 0.167, 0.6207, 0.189, 0.6308, 0.1485, 0.6713, 0.1426, 0.6663, 0.3201, 0.6728, 0.3292, 0.6686, 0.33, 0.6765, 0.3243, 0.682, 0.311, 0.6771, 0.3201, 0.6728, 0.3243, 0.682, 0.3165, 0.6827, 0.3159, 0.6637, 0.3238, 0.663, 0.3292, 0.6686, 0.3201, 0.6728, 0.3102, 0.6692, 0.3159, 0.6637, 0.3201, 0.6728, 0.311, 0.6771, 0.3482, 0.6103, 0.36, 0.6095, 0.3548, 0.6568, 0.3469, 0.6582, 0.3227, 0.6136, 0.3357, 0.6117, 0.3393, 0.6602, 0.3316, 0.6619, 0.2973, 0.619, 0.3097, 0.6161, 0.3238, 0.663, 0.3159, 0.6637, 0.3713, 0.6107, 0.3826, 0.613, 0.3711, 0.6597, 0.3631, 0.6574, 0.415, 0.4088, 0.4376, 0.4119, 0.4247, 0.5181, 0.4048, 0.5154, 0.4048, 0.5154, 0.4247, 0.5181, 0.3939, 0.6173, 0.3826, 0.613, 0.3241, 0.4065, 0.3469, 0.4058, 0.3451, 0.5092, 0.3265, 0.508, 0.3265, 0.508, 0.3451, 0.5092, 0.3482, 0.6103, 0.3357, 0.6117, 0.3696, 0.4058, 0.3923, 0.4069, 0.3847, 0.5122, 0.3644, 0.5109, 0.3644, 0.5109, 0.3847, 0.5122, 0.3713, 0.6107, 0.36, 0.6095, 0.2779, 0.41, 0.301, 0.4079, 0.3081, 0.5088, 0.2896, 0.5116, 0.2896, 0.5116, 0.3081, 0.5088, 0.3227, 0.6136, 0.3097, 0.6161, 0.3469, 0.4058, 0.3696, 0.4058, 0.3644, 0.5109, 0.3451, 0.5092, 0.3451, 0.5092, 0.3644, 0.5109, 0.36, 0.6095, 0.3482, 0.6103, 0.301, 0.4079, 0.3241, 0.4065, 0.3265, 0.508, 0.3081, 0.5088, 0.3081, 0.5088, 0.3265, 0.508, 0.3357, 0.6117, 0.3227, 0.6136, 0.2555, 0.4125, 0.2779, 0.41, 0.2896, 0.5116, 0.2709, 0.5166, 0.2709, 0.5166, 0.2896, 0.5116, 0.3097, 0.6161, 0.2973, 0.619, 0.3923, 0.4069, 0.415, 0.4088, 0.4048, 0.5154, 0.3847, 0.5122, 0.3847, 0.5122, 0.4048, 0.5154, 0.3826, 0.613, 0.3713, 0.6107, 0.8851, 0.514, 0.8928, 0.4918, 0.9074, 0.5032, 0.9074, 0.5217, 0.8629, 0.5063, 0.8743, 0.4918, 0.8928, 0.4918, 0.8851, 0.514, 0.8774, 0.5362, 0.8851, 0.514, 0.9074, 0.5217, 0.8959, 0.5362, 0.8629, 0.5248, 0.8629, 0.5063, 0.8851, 0.514, 0.8774, 0.5362, 0.189, 0.6308, 0.2138, 0.6528, 0.1535, 0.678, 0.1485, 0.6713, 0.1089, 0.6143, 0.128, 0.6134, 0.1277, 0.6627, 0.1203, 0.6643, 0.1471, 0.6147, 0.1669, 0.6207, 0.1426, 0.6663, 0.135, 0.6644, 0.06628, 0.6299, 0.08879, 0.62, 0.1127, 0.6662, 0.1068, 0.6711, 0.04034, 0.4354, 0.06929, 0.4323, 0.08879, 0.62, 0.06628, 0.6299, 0.1541, 0.4291, 0.1831, 0.4303, 0.1669, 0.6207, 0.1471, 0.6147, 0.09723, 0.4302, 0.126, 0.4291, 0.128, 0.6134, 0.1089, 0.6143, 0.2116, 0.4325, 0.2412, 0.4357, 0.2138, 0.6528, 0.189, 0.6308, 0.126, 0.4291, 0.1541, 0.4291, 0.1471, 0.6147, 0.128, 0.6134, 0.06929, 0.4323, 0.09723, 0.4302, 0.1089, 0.6143, 0.08879, 0.62, 0.01306, 0.4389, 0.04034, 0.4354, 0.06628, 0.6299, 0.04008, 0.6528, 0.1831, 0.4303, 0.2116, 0.4325, 0.189, 0.6308, 0.1669, 0.6207, 0.3826, 0.613, 0.3939, 0.6173, 0.3781, 0.6638, 0.3711, 0.6597, 0.3357, 0.6117, 0.3482, 0.6103, 0.3469, 0.6582, 0.3393, 0.6602, 0.36, 0.6096, 0.3713, 0.6107, 0.3631, 0.6574, 0.3548, 0.6568, 0.3097, 0.6161, 0.3227, 0.6136, 0.3316, 0.6619, 0.3238, 0.663, 0.128, 0.6134, 0.1471, 0.6147, 0.135, 0.6644, 0.1277, 0.6627, 0.08879, 0.62, 0.1089, 0.6143, 0.1203, 0.6643, 0.1127, 0.6662, 0.04008, 0.6528, 0.06628, 0.6299, 0.1068, 0.6711, 0.1017, 0.678, 0.1669, 0.6207, 0.189, 0.6308, 0.1485, 0.6713, 0.1426, 0.6663, 0.3201, 0.6729, 0.3292, 0.6686, 0.33, 0.6765, 0.3243, 0.682, 0.311, 0.6771, 0.3201, 0.6729, 0.3243, 0.682, 0.3165, 0.6827, 0.3159, 0.6637, 0.3238, 0.663, 0.3292, 0.6686, 0.3201, 0.6729, 0.3102, 0.6692, 0.3159, 0.6637, 0.3201, 0.6729, 0.311, 0.6771, 0.3482, 0.6103, 0.36, 0.6096, 0.3548, 0.6568, 0.3469, 0.6582, 0.3227, 0.6136, 0.3357, 0.6117, 0.3393, 0.6602, 0.3316, 0.6619, 0.2973, 0.619, 0.3097, 0.6161, 0.3238, 0.663, 0.3159, 0.6637, 0.3713, 0.6107, 0.3826, 0.613, 0.3711, 0.6597, 0.3631, 0.6574, 0.415, 0.4088, 0.4376, 0.4119, 0.4247, 0.5181, 0.4049, 0.5154, 0.4049, 0.5154, 0.4247, 0.5181, 0.3939, 0.6173, 0.3826, 0.613, 0.3241, 0.4065, 0.347, 0.4058, 0.3451, 0.5092, 0.3265, 0.508, 0.3265, 0.508, 0.3451, 0.5092, 0.3482, 0.6103, 0.3357, 0.6117, 0.3696, 0.4058, 0.3923, 0.4069, 0.3847, 0.5122, 0.3644, 0.5109, 0.3644, 0.5109, 0.3847, 0.5122, 0.3713, 0.6107, 0.36, 0.6096, 0.278, 0.41, 0.301, 0.4079, 0.3081, 0.5088, 0.2896, 0.5116, 0.2896, 0.5116, 0.3081, 0.5088, 0.3227, 0.6136, 0.3097, 0.6161, 0.347, 0.4058, 0.3696, 0.4058, 0.3644, 0.5109, 0.3451, 0.5092, 0.3451, 0.5092, 0.3644, 0.5109, 0.36, 0.6096, 0.3482, 0.6103, 0.301, 0.4079, 0.3241, 0.4065, 0.3265, 0.508, 0.3081, 0.5088, 0.3081, 0.5088, 0.3265, 0.508, 0.3357, 0.6117, 0.3227, 0.6136, 0.2555, 0.4125, 0.278, 0.41, 0.2896, 0.5116, 0.2709, 0.5166, 0.2709, 0.5166, 0.2896, 0.5116, 0.3097, 0.6161, 0.2973, 0.619, 0.3923, 0.4069, 0.415, 0.4088, 0.4049, 0.5154, 0.3847, 0.5122, 0.3847, 0.5122, 0.4049, 0.5154, 0.3826, 0.613, 0.3713, 0.6107, 0.8851, 0.514, 0.8928, 0.4918, 0.9074, 0.5032, 0.9074, 0.5217, 0.8629, 0.5063, 0.8743, 0.4918, 0.8928, 0.4918, 0.8851, 0.514, 0.8774, 0.5362, 0.8851, 0.514, 0.9074, 0.5217, 0.8959, 0.5362, 0.8629, 0.5248, 0.8629, 0.5063, 0.8851, 0.514, 0.8774, 0.5362, 0.189, 0.6308, 0.2138, 0.6528, 0.1535, 0.678, 0.1485, 0.6713, 0.1089, 0.6143, 0.128, 0.6134, 0.1277, 0.6627, 0.1203, 0.6643, 0.1471, 0.6147, 0.167, 0.6207, 0.1426, 0.6663, 0.135, 0.6644, 0.06628, 0.6299, 0.0888, 0.62, 0.1127, 0.6662, 0.1068, 0.6711, 0.04034, 0.4355, 0.06929, 0.4323, 0.0888, 0.62, 0.06628, 0.6299, 0.1541, 0.4291, 0.1831, 0.4303, 0.167, 0.6207, 0.1471, 0.6147, 0.09723, 0.4302, 0.126, 0.4291, 0.128, 0.6134, 0.1089, 0.6143, 0.2116, 0.4325, 0.2412, 0.4357, 0.2138, 0.6528, 0.189, 0.6308, 0.126, 0.4291, 0.1541, 0.4291, 0.1471, 0.6147, 0.128, 0.6134, 0.06929, 0.4323, 0.09723, 0.4302, 0.1089, 0.6143, 0.0888, 0.62, 0.01306, 0.4389, 0.04034, 0.4355, 0.06628, 0.6299, 0.04009, 0.6528, 0.1831, 0.4303, 0.2116, 0.4325, 0.189, 0.6308, 0.167, 0.6207, 0.3826, 0.613, 0.394, 0.6174, 0.3781, 0.6639, 0.3711, 0.6597, 0.3358, 0.6117, 0.3482, 0.6103, 0.3469, 0.6582, 0.3393, 0.6602, 0.36, 0.6096, 0.3713, 0.6107, 0.3631, 0.6574, 0.3549, 0.6568, 0.3098, 0.6161, 0.3228, 0.6136, 0.3316, 0.6619, 0.3238, 0.663, 0.128, 0.6134, 0.1471, 0.6147, 0.135, 0.6644, 0.1277, 0.6627, 0.0888, 0.62, 0.1089, 0.6143, 0.1203, 0.6643, 0.1127, 0.6662, 0.04009, 0.6528, 0.06628, 0.6299, 0.1068, 0.6711, 0.1017, 0.678, 0.167, 0.6207, 0.189, 0.6308, 0.1485, 0.6713, 0.1426, 0.6663, 0.3201, 0.6728, 0.3292, 0.6686, 0.33, 0.6765, 0.3243, 0.682, 0.311, 0.677, 0.3201, 0.6728, 0.3243, 0.682, 0.3165, 0.6827, 0.3159, 0.6637, 0.3238, 0.663, 0.3292, 0.6686, 0.3201, 0.6728, 0.3102, 0.6692, 0.3159, 0.6637, 0.3201, 0.6728, 0.311, 0.677, 0.3482, 0.6103, 0.36, 0.6096, 0.3549, 0.6568, 0.3469, 0.6582, 0.3228, 0.6136, 0.3358, 0.6117, 0.3393, 0.6602, 0.3316, 0.6619, 0.2973, 0.619, 0.3098, 0.6161, 0.3238, 0.663, 0.3159, 0.6637, 0.3713, 0.6107, 0.3826, 0.613, 0.3711, 0.6597, 0.3631, 0.6574, 0.4151, 0.4089, 0.4377, 0.4119, 0.4247, 0.5181, 0.4049, 0.5155, 0.4049, 0.5155, 0.4247, 0.5181, 0.394, 0.6174, 0.3826, 0.613, 0.3242, 0.4065, 0.347, 0.4058, 0.3451, 0.5093, 0.3265, 0.508, 0.3265, 0.508, 0.3451, 0.5093, 0.3482, 0.6103, 0.3358, 0.6117, 0.3697, 0.4058, 0.3924, 0.4069, 0.3847, 0.5122, 0.3645, 0.5109, 0.3645, 0.5109, 0.3847, 0.5122, 0.3713, 0.6107, 0.36, 0.6096, 0.278, 0.41, 0.3011, 0.4079, 0.3082, 0.5088, 0.2897, 0.5117, 0.2897, 0.5117, 0.3082, 0.5088, 0.3228, 0.6136, 0.3098, 0.6161, 0.347, 0.4058, 0.3697, 0.4058, 0.3645, 0.5109, 0.3451, 0.5093, 0.3451, 0.5093, 0.3645, 0.5109, 0.36, 0.6096, 0.3482, 0.6103, 0.3011, 0.4079, 0.3242, 0.4065, 0.3265, 0.508, 0.3082, 0.5088, 0.3082, 0.5088, 0.3265, 0.508, 0.3358, 0.6117, 0.3228, 0.6136, 0.2556, 0.4125, 0.278, 0.41, 0.2897, 0.5117, 0.271, 0.5166, 0.271, 0.5166, 0.2897, 0.5117, 0.3098, 0.6161, 0.2973, 0.619, 0.3924, 0.4069, 0.4151, 0.4089, 0.4049, 0.5155, 0.3847, 0.5122, 0.3847, 0.5122, 0.4049, 0.5155, 0.3826, 0.613, 0.3713, 0.6107, 0.8453, 0.3328, 0.8618, 0.2693, 0.9088, 0.2955, 0.9088, 0.3493, 0.7818, 0.3163, 0.808, 0.2693, 0.8618, 0.2693, 0.8453, 0.3328, 0.8288, 0.3963, 0.8453, 0.3328, 0.9088, 0.3493, 0.8826, 0.3963, 0.7818, 0.3701, 0.7818, 0.3163, 0.8453, 0.3328, 0.8288, 0.3963, 0.06393, 0.2723, 0.1721, 0.365, 0.1693, 0.3727, 0.05603, 0.2759, 0.3951, 0.1204, 0.2946, 0.02966, 0.2974, 0.02236, 0.4025, 0.1169, 0.157, 0.02648, 0.0647, 0.1307, 0.05713, 0.1279, 0.1536, 0.01871, 0.3136, 0.3647, 0.4026, 0.2578, 0.4102, 0.2604, 0.3173, 0.3725, 0.6231, 0.6923, 0.7462, 0.6925, 0.7462, 0.9983, 0.6231, 0.9981, 0.1307, 0.6916, 0.2538, 0.6918, 0.2538, 0.9975, 0.1307, 0.9973, 0.8693, 0.6927, 0.9924, 0.6929, 0.9924, 0.9986, 0.8693, 0.9984, 0.3769, 0.692, 0.5, 0.6922, 0.5, 0.9979, 0.3769, 0.9977, 0.007595, 0.6914, 0.1307, 0.6916, 0.1307, 0.9973, 0.007571, 0.9971, 0.7462, 0.6925, 0.8693, 0.6927, 0.8693, 0.9984, 0.7462, 0.9983, 0.5, 0.6922, 0.6231, 0.6923, 0.6231, 0.9981, 0.5, 0.9979, 0.2538, 0.6918, 0.3769, 0.692, 0.3769, 0.9977, 0.2538, 0.9975, 0.05603, 0.2759, 0.1693, 0.3727, 0.1676, 0.3773, 0.05198, 0.2778, 0.4025, 0.1169, 0.2974, 0.02236, 0.2991, 0.01801, 0.4063, 0.1151, 0.1536, 0.01871, 0.05713, 0.1279, 0.05262, 0.1262, 0.1518, 0.01474, 0.3173, 0.3725, 0.4102, 0.2604, 0.4147, 0.2619, 0.3192, 0.3765, 0.2946, 0.02966, 0.157, 0.02648, 0.1536, 0.01871, 0.2974, 0.02236, 0.4026, 0.2578, 0.3951, 0.1204, 0.4025, 0.1169, 0.4102, 0.2604, 0.1721, 0.365, 0.3136, 0.3647, 0.3173, 0.3725, 0.1693, 0.3727, 0.0647, 0.1307, 0.06393, 0.2723, 0.05603, 0.2759, 0.05713, 0.1279, 0.05198, 0.2778, 0.1676, 0.3773, 0.1647, 0.3853, 0.04311, 0.2819, 0.4063, 0.1151, 0.2991, 0.01801, 0.3021, 0.01041, 0.4146, 0.1112, 0.1518, 0.01474, 0.05262, 0.1262, 0.04472, 0.1232, 0.148, 0.006026, 0.3192, 0.3765, 0.4147, 0.2619, 0.4226, 0.2645, 0.3233, 0.3853, 0.2974, 0.02236, 0.1536, 0.01871, 0.1518, 0.01474, 0.2991, 0.01801, 0.4102, 0.2604, 0.4025, 0.1169, 0.4063, 0.1151, 0.4147, 0.2619, 0.1693, 0.3727, 0.3173, 0.3725, 0.3192, 0.3765, 0.1676, 0.3773, 0.05713, 0.1279, 0.05603, 0.2759, 0.05198, 0.2778, 0.05262, 0.1262, 0.6219, 0.5154, 0.791, 0.5593, 0.7213, 0.6845, 0.578, 0.6845, 0.4528, 0.4715, 0.6219, 0.5154, 0.578, 0.6845, 0.4528, 0.6148, 0.6658, 0.3463, 0.791, 0.4161, 0.791, 0.5593, 0.6219, 0.5154, 0.5225, 0.3463, 0.6658, 0.3463, 0.6219, 0.5154, 0.4528, 0.4715, 0.2991, 0.01801, 0.1518, 0.01474, 0.148, 0.006026, 0.3021, 0.01041, 0.4147, 0.2619, 0.4063, 0.1151, 0.4146, 0.1112, 0.4226, 0.2645, 0.1676, 0.3773, 0.3192, 0.3765, 0.3233, 0.3853, 0.1647, 0.3853, 0.05262, 0.1262, 0.05198, 0.2778, 0.04311, 0.2819, 0.04472, 0.1232, 0.8838, 0.123, 0.9145, 0.02814, 0.9787, 0.07454, 0.9787, 0.1538, 0.7889, 0.09231, 0.8353, 0.02811, 0.9145, 0.02814, 0.8838, 0.123, 0.8531, 0.2179, 0.8838, 0.123, 0.9787, 0.1538, 0.9323, 0.218, 0.7889, 0.1715, 0.7889, 0.09231, 0.8838, 0.123, 0.8531, 0.2179, 0.6025, 0.1774, 0.7643, 0.2296, 0.6854, 0.3392, 0.5503, 0.3392, 0.4408, 0.1252, 0.6025, 0.1774, 0.5503, 0.3392, 0.4408, 0.2602, 0.6547, 0.01563, 0.7643, 0.09457, 0.7643, 0.2296, 0.6025, 0.1774, 0.5197, 0.01563, 0.6547, 0.01563, 0.6025, 0.1774, 0.4408, 0.1252, 0.9323, 0.218, 0.9787, 0.1538, 0.9899, 0.1574, 0.938, 0.2291, 0.8353, 0.02811, 0.7889, 0.09231, 0.7777, 0.08869, 0.8296, 0.01694, 0.9787, 0.07454, 0.9145, 0.02814, 0.9181, 0.01694, 0.9899, 0.06883, 0.7889, 0.1715, 0.8531, 0.2179, 0.8494, 0.2291, 0.7777, 0.1772, 0.9145, 0.02814, 0.8353, 0.02811, 0.8296, 0.01694, 0.9181, 0.01694, 0.9787, 0.1538, 0.9787, 0.07454, 0.9899, 0.06883, 0.9899, 0.1574, 0.8531, 0.2179, 0.9323, 0.218, 0.938, 0.2291, 0.8494, 0.2291, 0.7889, 0.09231, 0.7889, 0.1715, 0.7777, 0.1772, 0.7777, 0.08869])
me_plane_008.use_remesh_preserve_volume = False
me_plane_008.use_remesh_preserve_attributes = False
me_plane_008.use_mirror_vertex_groups = False
me_plane_008.update()

# ---- objects
ob_plane_007 = bpy.data.objects.new('Plane.007', me_plane_008)

# ---- transforms, parenting, visibility, modifiers, constraints
ob_plane_007.location = (-0.00275, 0.02275, 1.783)
ob_plane_007.scale = (0.05412, 0.05412, 0.1031)
ob_plane_007.lineart.crease_threshold = 0.0

# ---- collection membership
col_collection_1.objects.link(ob_plane_007)

# ---- scene / render settings (as saved in the file)
scene.frame_start = 1; scene.frame_end = 250; scene.frame_set(1)
scene.render.engine = 'BLENDER_EEVEE_NEXT'
scene.render.resolution_percentage = 50
scene.render.dither_intensity = 0.0
scene.cycles.use_denoising = False
scene.cycles.samples = 10
scene.cycles.sampling_pattern = 'TABULATED_SOBOL'
scene.cycles.light_sampling_threshold = 0.0
scene.cycles.use_adaptive_sampling = False
scene.cycles.use_light_tree = False
scene.cycles.blur_glossy = 0.0
scene.cycles.volume_bounces = 1
scene.cycles.pixel_filter_type = 'GAUSSIAN'
scene.cycles.sample_clamp_indirect = 0.0
scene.view_settings.view_transform = 'Standard'
bpy.context.view_layer.update()

# ---- added for rendering (the .blend has no active camera and no usable light): camera, sun
cam_auto = bpy.data.cameras.new('AutoCamera')
cam_auto.lens = 50.0
cam_auto.sensor_width = 36.0
cam_auto.clip_end = 1000.0
ob_auto_camera = bpy.data.objects.new('AutoCamera', cam_auto)
scene.collection.objects.link(ob_auto_camera)
ob_auto_camera.location = (4.85684, -5.83786, 4.95197)
ob_auto_camera.rotation_euler = (1.09748, -7.21219e-08, 0.694738)
scene.camera = ob_auto_camera
light_auto_sun = bpy.data.lights.new('AutoSun', 'SUN')
light_auto_sun.energy = 3.0
light_auto_sun.angle = 0.0523599
ob_auto_sun = bpy.data.objects.new('AutoSun', light_auto_sun)
scene.collection.objects.link(ob_auto_sun)
ob_auto_sun.rotation_euler = (0.872665, 0.174533, 0.523599)
bpy.context.view_layer.update()
